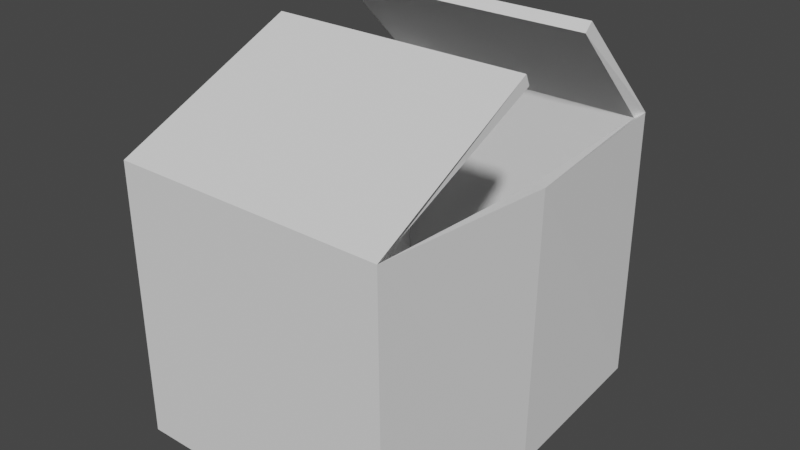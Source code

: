 # Source: box.blend  (saved by Blender 3.6.11; exported with 4.5.12 LTS)
import bpy
from mathutils import Matrix  # noqa: F401  (used for matrix-valued properties, if any)

bpy.ops.wm.read_factory_settings(use_empty=True)
scene = bpy.context.scene
scene.name = 'Scene'

# ---- collections
col_collection = bpy.data.collections.new('Collection'); scene.collection.children.link(col_collection)

# ---- world
world_world = bpy.data.worlds.new('World'); scene.world = world_world
world_world.use_nodes = True; world_world.node_tree.nodes.clear()
_N = world_world.node_tree.nodes; _L = world_world.node_tree.links
n0 = _N.new('ShaderNodeOutputWorld'); n0.name = 'World Output'; n0.location = (300, 300)
n1 = _N.new('ShaderNodeBackground'); n1.name = 'Background'; n1.location = (10, 300)
n1.inputs[0].default_value = (0.05088, 0.05088, 0.05088, 1.0)
_L.new(n1.outputs[0], n0.inputs[0])
n0.is_active_output = True
world_world.color = (0.05088, 0.05088, 0.05088)
world_world.use_sun_shadow = False
world_world.sun_shadow_jitter_overblur = 0.0

# ---- meshes
me_cube_003 = bpy.data.meshes.new('Cube.003')
me_cube_003.from_pydata([(-1.0, -1.352, -1.0), (-1.0, -1.352, 1.0), (-1.0, 1.352, -1.0), (-1.0, 1.352, 1.0), (1.0, -1.352, -1.0), (1.0, -1.352, 1.0), (1.0, 1.352, -1.0), (1.0, 1.352, 1.0), (-1.035, 0.0, -1.0), (-1.0, 0.599, 1.784), (1.063, 0.0, -1.0), (1.0, 0.0, 1.611), (-1.035, 0.0, 1.0), (1.063, 0.0, 1.0), (-1.0, 0.0, 1.611), (1.0, 0.599, 1.784), (-1.1, 0.0, -1.098), (-1.052, -1.405, -1.053), (-1.046, -1.418, 1.042), (-1.126, 0.0, 1.0), (-1.043, 1.427, 1.03), (-1.052, 1.405, -1.087), (1.051, 1.406, -1.087), (1.042, 1.427, 1.029), (1.129, 0.0, -1.098), (1.154, 0.0, 1.0), (1.046, -1.419, 1.042), (1.051, -1.406, -1.053), (-1.0, -0.03742, 1.694), (1.0, 0.6645, 1.847), (1.0, -0.03742, 1.694), (-1.0, 0.6645, 1.847)], [], [(8, 2, 3, 12), (2, 6, 7, 3), (10, 4, 5, 13), (4, 0, 1, 5), (8, 0, 4, 10), (11, 5, 1, 14), (7, 15, 9, 3), (2, 8, 10, 6), (6, 10, 13, 7), (0, 8, 12, 1), (16, 19, 20, 21), (21, 20, 23, 22), (24, 25, 26, 27), (27, 26, 18, 17), (16, 24, 27, 17), (30, 28, 18, 26), (23, 20, 31, 29), (21, 22, 24, 16), (22, 23, 25, 24), (17, 18, 19, 16), (9, 15, 29, 31), (1, 12, 19, 18), (13, 5, 26, 25), (15, 7, 23, 29), (5, 11, 30, 26), (12, 3, 20, 19), (11, 14, 28, 30), (7, 13, 25, 23), (14, 1, 18, 28), (3, 9, 31, 20)])
_uv = me_cube_003.uv_layers.new(name='UVMap')
_uv.uv.foreach_set('vector', [0.375, 0.125, 0.375, 0.25, 0.625, 0.25, 0.625, 0.125, 0.375, 0.25, 0.375, 0.5, 0.625, 0.5, 0.625, 0.25, 0.375, 0.625, 0.375, 0.75, 0.625, 0.75, 0.625, 0.625, 0.375, 0.75, 0.375, 1.0, 0.625, 1.0, 0.625, 0.75, 0.125, 0.625, 0.125, 0.75, 0.375, 0.75, 0.375, 0.625, 0.625, 0.625, 0.625, 0.75, 0.875, 0.75, 0.875, 0.625, 0.625, 0.5, 0.625, 0.625, 0.875, 0.625, 0.875, 0.5, 0.125, 0.5, 0.125, 0.625, 0.375, 0.625, 0.375, 0.5, 0.375, 0.5, 0.375, 0.625, 0.625, 0.625, 0.625, 0.5, 0.375, 0.0, 0.375, 0.125, 0.625, 0.125, 0.625, 0.0, 0.375, 0.125, 0.625, 0.125, 0.625, 0.25, 0.375, 0.25, 0.375, 0.25, 0.625, 0.25, 0.625, 0.5, 0.375, 0.5, 0.375, 0.625, 0.625, 0.625, 0.625, 0.75, 0.375, 0.75, 0.375, 0.75, 0.625, 0.75, 0.625, 1.0, 0.375, 1.0, 0.125, 0.625, 0.375, 0.625, 0.375, 0.75, 0.125, 0.75, 0.625, 0.625, 0.875, 0.625, 0.875, 0.75, 0.625, 0.75, 0.625, 0.5, 0.875, 0.5, 0.875, 0.625, 0.625, 0.625, 0.125, 0.5, 0.375, 0.5, 0.375, 0.625, 0.125, 0.625, 0.375, 0.5, 0.625, 0.5, 0.625, 0.625, 0.375, 0.625, 0.375, 0.0, 0.625, 0.0, 0.625, 0.125, 0.375, 0.125, 0.875, 0.625, 0.625, 0.625, 0.625, 0.625, 0.875, 0.625, 0.625, 0.0, 0.625, 0.125, 0.625, 0.125, 0.625, 0.0, 0.625, 0.625, 0.625, 0.75, 0.625, 0.75, 0.625, 0.625, 0.625, 0.625, 0.625, 0.5, 0.625, 0.5, 0.625, 0.625, 0.625, 0.75, 0.625, 0.625, 0.625, 0.625, 0.625, 0.75, 0.625, 0.125, 0.625, 0.25, 0.625, 0.25, 0.625, 0.125, 0.625, 0.625, 0.875, 0.625, 0.875, 0.625, 0.625, 0.625, 0.625, 0.5, 0.625, 0.625, 0.625, 0.625, 0.625, 0.5, 0.875, 0.625, 0.875, 0.75, 0.875, 0.75, 0.875, 0.625, 0.875, 0.5, 0.875, 0.625, 0.875, 0.625, 0.875, 0.5])
me_cube_003.update()

# ---- objects
ob_cube = bpy.data.objects.new('Cube', me_cube_003)

# ---- transforms, parenting, visibility, modifiers, constraints
ob_cube.location = (0.0, 0.0, 0.0)

# ---- collection membership
col_collection.objects.link(ob_cube)

# ---- scene / render settings (as saved in the file)
scene.frame_start = 1; scene.frame_end = 250; scene.frame_set(1)
scene.render.engine = 'BLENDER_EEVEE_NEXT'
scene.cycles.sampling_pattern = 'TABULATED_SOBOL'
scene.view_settings.view_transform = 'Filmic'
bpy.context.view_layer.update()

# ---- added for rendering (the .blend has no active camera and no usable light): camera, sun
cam_auto = bpy.data.cameras.new('AutoCamera')
cam_auto.lens = 50.0
cam_auto.sensor_width = 36.0
cam_auto.clip_end = 1000.0
ob_auto_camera = bpy.data.objects.new('AutoCamera', cam_auto)
scene.collection.objects.link(ob_auto_camera)
ob_auto_camera.location = (4.35106, -5.20022, 3.84371)
ob_auto_camera.rotation_euler = (1.09748, -7.21219e-08, 0.694738)
scene.camera = ob_auto_camera
light_auto_sun = bpy.data.lights.new('AutoSun', 'SUN')
light_auto_sun.energy = 3.0
light_auto_sun.angle = 0.0523599
ob_auto_sun = bpy.data.objects.new('AutoSun', light_auto_sun)
scene.collection.objects.link(ob_auto_sun)
ob_auto_sun.rotation_euler = (0.872665, 0.174533, 0.523599)
bpy.context.view_layer.update()
